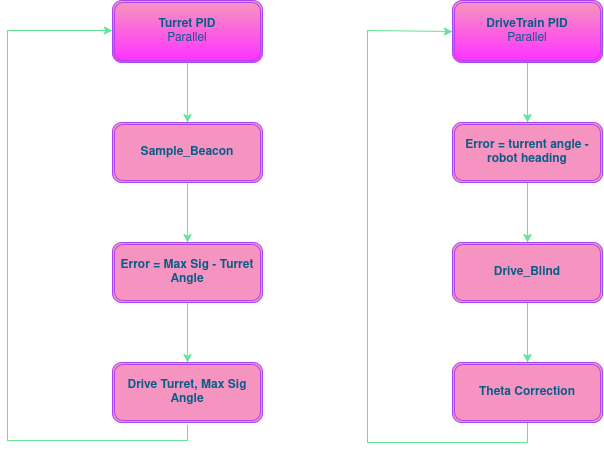

The diagram above was exported from draw.io. Its source (the exported page's mxGraphModel, read from the mxfile embedded in the PNG):
<mxGraphModel dx="1414" dy="947" grid="1" gridSize="10" guides="1" tooltips="1" connect="1" arrows="1" fold="1" page="1" pageScale="1" pageWidth="1100" pageHeight="850" math="0" shadow="0">
  <root>
    <mxCell id="0" />
    <mxCell id="1" parent="0" />
    <mxCell id="qi3RNX-_ZcF0LuFEoj3H-9" edge="1" parent="1" style="edgeStyle=orthogonalEdgeStyle;rounded=0;orthogonalLoop=1;jettySize=auto;html=1;exitX=0.5;exitY=1;exitDx=0;exitDy=0;strokeColor=#60E696;fontColor=default;fillColor=#F694C1;labelBackgroundColor=none;">
      <mxGeometry relative="1" as="geometry">
        <mxPoint x="617.93" y="318" as="sourcePoint" />
        <mxPoint x="617.93" y="318" as="targetPoint" />
      </mxGeometry>
    </mxCell>
    <mxCell id="6vLuLZwzP3FWEWxlyQE5-5" edge="1" parent="1" source="U1rao6fA5o-qwWHYr0CD-1" style="edgeStyle=orthogonalEdgeStyle;rounded=0;orthogonalLoop=1;jettySize=auto;html=1;strokeColor=#60E696;fontColor=#095C86;fillColor=#F694C1;" target="U1rao6fA5o-qwWHYr0CD-6" value="">
      <mxGeometry relative="1" as="geometry" />
    </mxCell>
    <UserObject label="&lt;b&gt;Turret PID&lt;/b&gt;&lt;div&gt;Parallel&lt;/div&gt;" link="data:page/id,rHGOWH13QioVwBccmLzC" id="U1rao6fA5o-qwWHYr0CD-1">
      <mxCell parent="1" style="shape=ext;double=1;rounded=1;whiteSpace=wrap;html=1;labelBackgroundColor=none;fillColor=#F694C1;strokeColor=#AF45ED;fontColor=#095C86;gradientColor=#FF33FF;" vertex="1">
        <mxGeometry height="62" width="150" x="357.93" y="191" as="geometry" />
      </mxCell>
    </UserObject>
    <mxCell id="6vLuLZwzP3FWEWxlyQE5-7" edge="1" parent="1" source="U1rao6fA5o-qwWHYr0CD-2" style="edgeStyle=orthogonalEdgeStyle;rounded=0;orthogonalLoop=1;jettySize=auto;html=1;strokeColor=#60E696;fontColor=#095C86;fillColor=#F694C1;" target="U1rao6fA5o-qwWHYr0CD-7" value="">
      <mxGeometry relative="1" as="geometry" />
    </mxCell>
    <UserObject label="&lt;b&gt;DriveTrain PID&lt;/b&gt;&lt;div&gt;Parallel&lt;/div&gt;" link="data:page/id,rHGOWH13QioVwBccmLzC" id="U1rao6fA5o-qwWHYr0CD-2">
      <mxCell parent="1" style="shape=ext;double=1;rounded=1;whiteSpace=wrap;html=1;labelBackgroundColor=none;fillColor=#F694C1;strokeColor=#AF45ED;fontColor=#095C86;gradientColor=#FF33FF;" vertex="1">
        <mxGeometry height="62" width="150" x="697.93" y="191" as="geometry" />
      </mxCell>
    </UserObject>
    <mxCell id="U1rao6fA5o-qwWHYr0CD-5" edge="1" parent="1" style="edgeStyle=orthogonalEdgeStyle;rounded=0;orthogonalLoop=1;jettySize=auto;html=1;exitX=0.5;exitY=1;exitDx=0;exitDy=0;strokeColor=#60E696;fontColor=default;fillColor=#F694C1;labelBackgroundColor=none;">
      <mxGeometry relative="1" as="geometry">
        <mxPoint x="617.93" y="418" as="sourcePoint" />
        <mxPoint x="617.93" y="418" as="targetPoint" />
      </mxGeometry>
    </mxCell>
    <mxCell id="6vLuLZwzP3FWEWxlyQE5-6" edge="1" parent="1" source="U1rao6fA5o-qwWHYr0CD-6" style="edgeStyle=orthogonalEdgeStyle;rounded=0;orthogonalLoop=1;jettySize=auto;html=1;strokeColor=#60E696;fontColor=#095C86;fillColor=#F694C1;" target="qsWVq_pA4DqXkPSnf9cq-3" value="">
      <mxGeometry relative="1" as="geometry" />
    </mxCell>
    <mxCell id="U1rao6fA5o-qwWHYr0CD-6" parent="1" style="shape=ext;double=1;rounded=1;whiteSpace=wrap;html=1;labelBackgroundColor=none;fillColor=#F694C1;strokeColor=#AF45ED;fontColor=#095C86;" value="&lt;b&gt;Sample_Beacon&lt;/b&gt;" vertex="1">
      <mxGeometry height="60" width="150" x="357.93" y="313" as="geometry" />
    </mxCell>
    <mxCell id="6vLuLZwzP3FWEWxlyQE5-8" edge="1" parent="1" source="U1rao6fA5o-qwWHYr0CD-7" style="edgeStyle=orthogonalEdgeStyle;rounded=0;orthogonalLoop=1;jettySize=auto;html=1;strokeColor=#60E696;fontColor=#095C86;fillColor=#F694C1;" target="qsWVq_pA4DqXkPSnf9cq-4" value="">
      <mxGeometry relative="1" as="geometry" />
    </mxCell>
    <mxCell id="U1rao6fA5o-qwWHYr0CD-7" parent="1" style="shape=ext;double=1;rounded=1;whiteSpace=wrap;html=1;labelBackgroundColor=none;fillColor=#F694C1;strokeColor=#AF45ED;fontColor=#095C86;" value="&lt;b&gt;Error = turrent angle - robot heading&lt;/b&gt;" vertex="1">
      <mxGeometry height="60" width="150" x="697.93" y="313" as="geometry" />
    </mxCell>
    <mxCell id="qsWVq_pA4DqXkPSnf9cq-2" edge="1" parent="1" style="edgeStyle=orthogonalEdgeStyle;rounded=0;orthogonalLoop=1;jettySize=auto;html=1;exitX=0.5;exitY=1;exitDx=0;exitDy=0;strokeColor=#60E696;fontColor=default;fillColor=#F694C1;labelBackgroundColor=none;">
      <mxGeometry relative="1" as="geometry">
        <mxPoint x="617.93" y="538" as="sourcePoint" />
        <mxPoint x="617.93" y="538" as="targetPoint" />
      </mxGeometry>
    </mxCell>
    <mxCell id="6vLuLZwzP3FWEWxlyQE5-15" edge="1" parent="1" source="qsWVq_pA4DqXkPSnf9cq-3" style="edgeStyle=orthogonalEdgeStyle;rounded=0;orthogonalLoop=1;jettySize=auto;html=1;strokeColor=#60E696;fontColor=#095C86;fillColor=#F694C1;" target="6vLuLZwzP3FWEWxlyQE5-12" value="">
      <mxGeometry relative="1" as="geometry" />
    </mxCell>
    <mxCell id="qsWVq_pA4DqXkPSnf9cq-3" parent="1" style="shape=ext;double=1;rounded=1;whiteSpace=wrap;html=1;labelBackgroundColor=none;fillColor=#F694C1;strokeColor=#AF45ED;fontColor=#095C86;" value="&lt;b&gt;Error = Max Sig - Turret Angle&lt;/b&gt;" vertex="1">
      <mxGeometry height="60" width="150" x="357.93" y="433" as="geometry" />
    </mxCell>
    <mxCell id="6vLuLZwzP3FWEWxlyQE5-14" edge="1" parent="1" source="qsWVq_pA4DqXkPSnf9cq-4" style="edgeStyle=orthogonalEdgeStyle;rounded=0;orthogonalLoop=1;jettySize=auto;html=1;strokeColor=#60E696;fontColor=#095C86;fillColor=#F694C1;" target="6vLuLZwzP3FWEWxlyQE5-13" value="">
      <mxGeometry relative="1" as="geometry" />
    </mxCell>
    <mxCell id="qsWVq_pA4DqXkPSnf9cq-4" parent="1" style="shape=ext;double=1;rounded=1;whiteSpace=wrap;html=1;labelBackgroundColor=none;fillColor=#F694C1;strokeColor=#AF45ED;fontColor=#095C86;" value="&lt;b&gt;Drive_Blind&lt;/b&gt;" vertex="1">
      <mxGeometry height="60" width="150" x="697.93" y="433" as="geometry" />
    </mxCell>
    <mxCell id="6vLuLZwzP3FWEWxlyQE5-11" edge="1" parent="1" style="edgeStyle=orthogonalEdgeStyle;rounded=0;orthogonalLoop=1;jettySize=auto;html=1;exitX=0.5;exitY=1;exitDx=0;exitDy=0;strokeColor=#60E696;fontColor=default;fillColor=#F694C1;labelBackgroundColor=none;">
      <mxGeometry relative="1" as="geometry">
        <mxPoint x="617.93" y="658" as="sourcePoint" />
        <mxPoint x="617.93" y="658" as="targetPoint" />
      </mxGeometry>
    </mxCell>
    <mxCell id="IgxTd13JbiEfCmP5ozLN-1" edge="1" parent="1" style="edgeStyle=orthogonalEdgeStyle;rounded=0;orthogonalLoop=1;jettySize=auto;html=1;exitX=0.5;exitY=1;exitDx=0;exitDy=0;strokeColor=#60E696;fontColor=#095C86;fillColor=#F694C1;">
      <mxGeometry relative="1" as="geometry">
        <Array as="points">
          <mxPoint x="432.93" y="631" />
          <mxPoint x="252.93" y="631" />
          <mxPoint x="252.93" y="221" />
        </Array>
        <mxPoint x="432.93" y="616" as="sourcePoint" />
        <mxPoint x="357.93" y="221" as="targetPoint" />
      </mxGeometry>
    </mxCell>
    <mxCell id="6vLuLZwzP3FWEWxlyQE5-12" parent="1" style="shape=ext;double=1;rounded=1;whiteSpace=wrap;html=1;labelBackgroundColor=none;fillColor=#F694C1;strokeColor=#AF45ED;fontColor=#095C86;" value="&lt;b&gt;Drive Turret, Max Sig Angle&lt;/b&gt;" vertex="1">
      <mxGeometry height="60" width="150" x="357.93" y="553" as="geometry" />
    </mxCell>
    <mxCell id="IgxTd13JbiEfCmP5ozLN-2" edge="1" parent="1" source="6vLuLZwzP3FWEWxlyQE5-13" style="edgeStyle=orthogonalEdgeStyle;rounded=0;orthogonalLoop=1;jettySize=auto;html=1;exitX=0.5;exitY=1;exitDx=0;exitDy=0;entryX=0;entryY=0.5;entryDx=0;entryDy=0;strokeColor=#60E696;fontColor=#095C86;fillColor=#F694C1;" target="U1rao6fA5o-qwWHYr0CD-2">
      <mxGeometry relative="1" as="geometry">
        <Array as="points">
          <mxPoint x="772.93" y="633" />
          <mxPoint x="612.93" y="633" />
          <mxPoint x="612.93" y="221" />
        </Array>
      </mxGeometry>
    </mxCell>
    <mxCell id="6vLuLZwzP3FWEWxlyQE5-13" parent="1" style="shape=ext;double=1;rounded=1;whiteSpace=wrap;html=1;labelBackgroundColor=none;fillColor=#F694C1;strokeColor=#AF45ED;fontColor=#095C86;" value="&lt;b&gt;Theta Correction&lt;/b&gt;" vertex="1">
      <mxGeometry height="60" width="150" x="697.93" y="553" as="geometry" />
    </mxCell>
  </root>
</mxGraphModel>